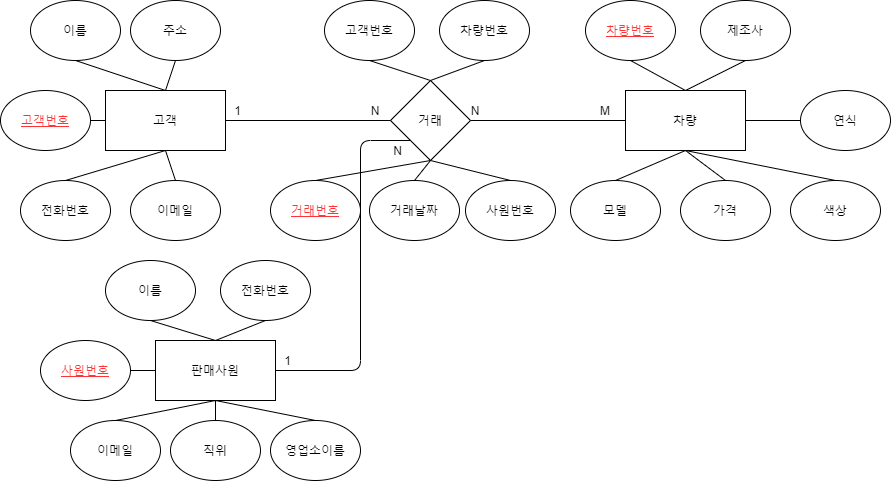

The diagram above was exported from draw.io. Its source (the exported page's mxGraphModel, read from the mxfile embedded in the PNG):
<mxGraphModel dx="694" dy="704" grid="1" gridSize="10" guides="1" tooltips="1" connect="1" arrows="1" fold="1" page="1" pageScale="1" pageWidth="827" pageHeight="1169" math="0" shadow="0">
  <root>
    <mxCell id="0" />
    <mxCell id="1" parent="0" />
    <mxCell id="NmZPyDty5OraVDFAaMDz-1" value="차량" style="rounded=0;whiteSpace=wrap;html=1;" vertex="1" parent="1">
      <mxGeometry x="625" y="160" width="120" height="60" as="geometry" />
    </mxCell>
    <mxCell id="NmZPyDty5OraVDFAaMDz-2" value="고객" style="rounded=0;whiteSpace=wrap;html=1;" vertex="1" parent="1">
      <mxGeometry x="105" y="160" width="120" height="60" as="geometry" />
    </mxCell>
    <mxCell id="NmZPyDty5OraVDFAaMDz-3" value="&lt;font color=&quot;#ff3333&quot;&gt;&lt;u&gt;차량번호&lt;/u&gt;&lt;/font&gt;" style="ellipse;whiteSpace=wrap;html=1;" vertex="1" parent="1">
      <mxGeometry x="585" y="70" width="90" height="60" as="geometry" />
    </mxCell>
    <mxCell id="NmZPyDty5OraVDFAaMDz-4" value="제조사" style="ellipse;whiteSpace=wrap;html=1;" vertex="1" parent="1">
      <mxGeometry x="700" y="70" width="90" height="60" as="geometry" />
    </mxCell>
    <mxCell id="NmZPyDty5OraVDFAaMDz-5" value="연식" style="ellipse;whiteSpace=wrap;html=1;" vertex="1" parent="1">
      <mxGeometry x="800" y="160" width="90" height="60" as="geometry" />
    </mxCell>
    <mxCell id="NmZPyDty5OraVDFAaMDz-6" value="모델" style="ellipse;whiteSpace=wrap;html=1;" vertex="1" parent="1">
      <mxGeometry x="570" y="250" width="90" height="60" as="geometry" />
    </mxCell>
    <mxCell id="NmZPyDty5OraVDFAaMDz-7" value="가격" style="ellipse;whiteSpace=wrap;html=1;" vertex="1" parent="1">
      <mxGeometry x="680" y="250" width="90" height="60" as="geometry" />
    </mxCell>
    <mxCell id="NmZPyDty5OraVDFAaMDz-8" value="색상" style="ellipse;whiteSpace=wrap;html=1;" vertex="1" parent="1">
      <mxGeometry x="790" y="250" width="90" height="60" as="geometry" />
    </mxCell>
    <mxCell id="NmZPyDty5OraVDFAaMDz-9" value="&lt;font color=&quot;#ff3333&quot;&gt;고객번호&lt;/font&gt;" style="ellipse;whiteSpace=wrap;html=1;fontStyle=4" vertex="1" parent="1">
      <mxGeometry y="160" width="90" height="60" as="geometry" />
    </mxCell>
    <mxCell id="NmZPyDty5OraVDFAaMDz-10" value="이름" style="ellipse;whiteSpace=wrap;html=1;" vertex="1" parent="1">
      <mxGeometry x="30" y="70" width="90" height="60" as="geometry" />
    </mxCell>
    <mxCell id="NmZPyDty5OraVDFAaMDz-11" value="주소" style="ellipse;whiteSpace=wrap;html=1;" vertex="1" parent="1">
      <mxGeometry x="130" y="70" width="90" height="60" as="geometry" />
    </mxCell>
    <mxCell id="NmZPyDty5OraVDFAaMDz-12" value="전화번호" style="ellipse;whiteSpace=wrap;html=1;" vertex="1" parent="1">
      <mxGeometry x="20" y="250" width="90" height="60" as="geometry" />
    </mxCell>
    <mxCell id="NmZPyDty5OraVDFAaMDz-13" value="이메일" style="ellipse;whiteSpace=wrap;html=1;" vertex="1" parent="1">
      <mxGeometry x="130" y="250" width="90" height="60" as="geometry" />
    </mxCell>
    <mxCell id="NmZPyDty5OraVDFAaMDz-14" value="거래" style="rhombus;whiteSpace=wrap;html=1;" vertex="1" parent="1">
      <mxGeometry x="390" y="150" width="80" height="80" as="geometry" />
    </mxCell>
    <mxCell id="NmZPyDty5OraVDFAaMDz-15" value="" style="endArrow=none;html=1;entryX=1;entryY=0.5;entryDx=0;entryDy=0;exitX=0;exitY=0.5;exitDx=0;exitDy=0;" edge="1" parent="1" source="NmZPyDty5OraVDFAaMDz-14" target="NmZPyDty5OraVDFAaMDz-2">
      <mxGeometry width="50" height="50" relative="1" as="geometry">
        <mxPoint x="390" y="390" as="sourcePoint" />
        <mxPoint x="440" y="340" as="targetPoint" />
      </mxGeometry>
    </mxCell>
    <mxCell id="NmZPyDty5OraVDFAaMDz-16" value="" style="endArrow=none;html=1;entryX=1;entryY=0.5;entryDx=0;entryDy=0;exitX=0;exitY=0.5;exitDx=0;exitDy=0;" edge="1" parent="1" source="NmZPyDty5OraVDFAaMDz-1" target="NmZPyDty5OraVDFAaMDz-14">
      <mxGeometry width="50" height="50" relative="1" as="geometry">
        <mxPoint x="410" y="390" as="sourcePoint" />
        <mxPoint x="440" y="190" as="targetPoint" />
      </mxGeometry>
    </mxCell>
    <mxCell id="NmZPyDty5OraVDFAaMDz-17" value="" style="endArrow=none;html=1;entryX=1;entryY=0.5;entryDx=0;entryDy=0;exitX=0;exitY=0.5;exitDx=0;exitDy=0;" edge="1" parent="1" source="NmZPyDty5OraVDFAaMDz-2" target="NmZPyDty5OraVDFAaMDz-9">
      <mxGeometry width="50" height="50" relative="1" as="geometry">
        <mxPoint x="370" y="390" as="sourcePoint" />
        <mxPoint x="420" y="340" as="targetPoint" />
      </mxGeometry>
    </mxCell>
    <mxCell id="NmZPyDty5OraVDFAaMDz-18" value="" style="endArrow=none;html=1;entryX=0.5;entryY=1;entryDx=0;entryDy=0;exitX=0.5;exitY=0;exitDx=0;exitDy=0;" edge="1" parent="1" source="NmZPyDty5OraVDFAaMDz-2" target="NmZPyDty5OraVDFAaMDz-10">
      <mxGeometry width="50" height="50" relative="1" as="geometry">
        <mxPoint x="175" y="170" as="sourcePoint" />
        <mxPoint x="75" y="140" as="targetPoint" />
      </mxGeometry>
    </mxCell>
    <mxCell id="NmZPyDty5OraVDFAaMDz-19" value="" style="endArrow=none;html=1;entryX=0.5;entryY=1;entryDx=0;entryDy=0;exitX=0.5;exitY=0;exitDx=0;exitDy=0;" edge="1" parent="1" source="NmZPyDty5OraVDFAaMDz-2" target="NmZPyDty5OraVDFAaMDz-11">
      <mxGeometry width="50" height="50" relative="1" as="geometry">
        <mxPoint x="175" y="170" as="sourcePoint" />
        <mxPoint x="175" y="140" as="targetPoint" />
      </mxGeometry>
    </mxCell>
    <mxCell id="NmZPyDty5OraVDFAaMDz-20" value="" style="endArrow=none;html=1;entryX=0.5;entryY=1;entryDx=0;entryDy=0;exitX=0.5;exitY=0;exitDx=0;exitDy=0;" edge="1" parent="1" source="NmZPyDty5OraVDFAaMDz-12" target="NmZPyDty5OraVDFAaMDz-2">
      <mxGeometry width="50" height="50" relative="1" as="geometry">
        <mxPoint x="175" y="170" as="sourcePoint" />
        <mxPoint x="275" y="140" as="targetPoint" />
      </mxGeometry>
    </mxCell>
    <mxCell id="NmZPyDty5OraVDFAaMDz-21" value="" style="endArrow=none;html=1;entryX=0.5;entryY=1;entryDx=0;entryDy=0;exitX=0.5;exitY=0;exitDx=0;exitDy=0;" edge="1" parent="1" source="NmZPyDty5OraVDFAaMDz-13" target="NmZPyDty5OraVDFAaMDz-2">
      <mxGeometry width="50" height="50" relative="1" as="geometry">
        <mxPoint x="75" y="260" as="sourcePoint" />
        <mxPoint x="175" y="230" as="targetPoint" />
      </mxGeometry>
    </mxCell>
    <mxCell id="NmZPyDty5OraVDFAaMDz-22" value="" style="endArrow=none;html=1;entryX=0.5;entryY=1;entryDx=0;entryDy=0;exitX=0.5;exitY=0;exitDx=0;exitDy=0;" edge="1" parent="1" source="NmZPyDty5OraVDFAaMDz-1" target="NmZPyDty5OraVDFAaMDz-3">
      <mxGeometry width="50" height="50" relative="1" as="geometry">
        <mxPoint x="405" y="260" as="sourcePoint" />
        <mxPoint x="305" y="230" as="targetPoint" />
      </mxGeometry>
    </mxCell>
    <mxCell id="NmZPyDty5OraVDFAaMDz-23" value="" style="endArrow=none;html=1;entryX=0.5;entryY=1;entryDx=0;entryDy=0;exitX=0.5;exitY=0;exitDx=0;exitDy=0;" edge="1" parent="1" source="NmZPyDty5OraVDFAaMDz-1" target="NmZPyDty5OraVDFAaMDz-4">
      <mxGeometry width="50" height="50" relative="1" as="geometry">
        <mxPoint x="695" y="170" as="sourcePoint" />
        <mxPoint x="595" y="140" as="targetPoint" />
      </mxGeometry>
    </mxCell>
    <mxCell id="NmZPyDty5OraVDFAaMDz-24" value="" style="endArrow=none;html=1;entryX=0;entryY=0.5;entryDx=0;entryDy=0;exitX=1;exitY=0.5;exitDx=0;exitDy=0;" edge="1" parent="1" source="NmZPyDty5OraVDFAaMDz-1" target="NmZPyDty5OraVDFAaMDz-5">
      <mxGeometry width="50" height="50" relative="1" as="geometry">
        <mxPoint x="695" y="170" as="sourcePoint" />
        <mxPoint x="695" y="140" as="targetPoint" />
      </mxGeometry>
    </mxCell>
    <mxCell id="NmZPyDty5OraVDFAaMDz-25" value="" style="endArrow=none;html=1;entryX=0.5;entryY=1;entryDx=0;entryDy=0;exitX=0.5;exitY=0;exitDx=0;exitDy=0;" edge="1" parent="1" source="NmZPyDty5OraVDFAaMDz-6" target="NmZPyDty5OraVDFAaMDz-1">
      <mxGeometry width="50" height="50" relative="1" as="geometry">
        <mxPoint x="695" y="170" as="sourcePoint" />
        <mxPoint x="795" y="140" as="targetPoint" />
      </mxGeometry>
    </mxCell>
    <mxCell id="NmZPyDty5OraVDFAaMDz-26" value="" style="endArrow=none;html=1;entryX=0.5;entryY=1;entryDx=0;entryDy=0;exitX=0.5;exitY=0;exitDx=0;exitDy=0;" edge="1" parent="1" source="NmZPyDty5OraVDFAaMDz-7" target="NmZPyDty5OraVDFAaMDz-1">
      <mxGeometry width="50" height="50" relative="1" as="geometry">
        <mxPoint x="595" y="260" as="sourcePoint" />
        <mxPoint x="695" y="230" as="targetPoint" />
      </mxGeometry>
    </mxCell>
    <mxCell id="NmZPyDty5OraVDFAaMDz-27" value="" style="endArrow=none;html=1;entryX=0.5;entryY=1;entryDx=0;entryDy=0;exitX=0.5;exitY=0;exitDx=0;exitDy=0;" edge="1" parent="1" source="NmZPyDty5OraVDFAaMDz-8" target="NmZPyDty5OraVDFAaMDz-1">
      <mxGeometry width="50" height="50" relative="1" as="geometry">
        <mxPoint x="695" y="260" as="sourcePoint" />
        <mxPoint x="695" y="230" as="targetPoint" />
      </mxGeometry>
    </mxCell>
    <mxCell id="NmZPyDty5OraVDFAaMDz-28" value="N" style="text;html=1;strokeColor=none;fillColor=none;align=center;verticalAlign=middle;whiteSpace=wrap;rounded=0;" vertex="1" parent="1">
      <mxGeometry x="365" y="170" width="20" height="20" as="geometry" />
    </mxCell>
    <mxCell id="NmZPyDty5OraVDFAaMDz-29" value="M" style="text;html=1;strokeColor=none;fillColor=none;align=center;verticalAlign=middle;whiteSpace=wrap;rounded=0;" vertex="1" parent="1">
      <mxGeometry x="585" y="170" width="40" height="20" as="geometry" />
    </mxCell>
    <mxCell id="NmZPyDty5OraVDFAaMDz-30" value="거래번호" style="ellipse;whiteSpace=wrap;html=1;fontColor=#FF3333;fontStyle=4" vertex="1" parent="1">
      <mxGeometry x="270" y="250" width="90" height="60" as="geometry" />
    </mxCell>
    <mxCell id="NmZPyDty5OraVDFAaMDz-31" value="거래날짜" style="ellipse;whiteSpace=wrap;html=1;" vertex="1" parent="1">
      <mxGeometry x="369" y="250" width="90" height="60" as="geometry" />
    </mxCell>
    <mxCell id="NmZPyDty5OraVDFAaMDz-32" value="" style="endArrow=none;html=1;entryX=0.5;entryY=1;entryDx=0;entryDy=0;exitX=0.5;exitY=0;exitDx=0;exitDy=0;" edge="1" parent="1" source="NmZPyDty5OraVDFAaMDz-30" target="NmZPyDty5OraVDFAaMDz-14">
      <mxGeometry width="50" height="50" relative="1" as="geometry">
        <mxPoint x="350" y="250" as="sourcePoint" />
        <mxPoint x="485" y="340" as="targetPoint" />
      </mxGeometry>
    </mxCell>
    <mxCell id="NmZPyDty5OraVDFAaMDz-33" value="" style="endArrow=none;html=1;entryX=0.5;entryY=1;entryDx=0;entryDy=0;exitX=0.5;exitY=0;exitDx=0;exitDy=0;" edge="1" parent="1" source="NmZPyDty5OraVDFAaMDz-31" target="NmZPyDty5OraVDFAaMDz-14">
      <mxGeometry width="50" height="50" relative="1" as="geometry">
        <mxPoint x="360" y="260" as="sourcePoint" />
        <mxPoint x="435" y="240" as="targetPoint" />
      </mxGeometry>
    </mxCell>
    <mxCell id="NmZPyDty5OraVDFAaMDz-34" value="판매사원" style="rounded=0;whiteSpace=wrap;html=1;" vertex="1" parent="1">
      <mxGeometry x="155" y="410" width="120" height="60" as="geometry" />
    </mxCell>
    <mxCell id="NmZPyDty5OraVDFAaMDz-35" value="&lt;font&gt;고객번호&lt;/font&gt;" style="ellipse;whiteSpace=wrap;html=1;fontStyle=0;" vertex="1" parent="1">
      <mxGeometry x="324" y="70" width="90" height="60" as="geometry" />
    </mxCell>
    <mxCell id="NmZPyDty5OraVDFAaMDz-36" value="&lt;font&gt;&lt;span&gt;차량번호&lt;/span&gt;&lt;/font&gt;" style="ellipse;whiteSpace=wrap;html=1;fontStyle=0" vertex="1" parent="1">
      <mxGeometry x="439" y="70" width="90" height="60" as="geometry" />
    </mxCell>
    <mxCell id="NmZPyDty5OraVDFAaMDz-37" value="" style="endArrow=none;html=1;entryX=0.5;entryY=1;entryDx=0;entryDy=0;exitX=0.5;exitY=0;exitDx=0;exitDy=0;" edge="1" parent="1" source="NmZPyDty5OraVDFAaMDz-14" target="NmZPyDty5OraVDFAaMDz-35">
      <mxGeometry width="50" height="50" relative="1" as="geometry">
        <mxPoint x="435" y="390" as="sourcePoint" />
        <mxPoint x="485" y="340" as="targetPoint" />
      </mxGeometry>
    </mxCell>
    <mxCell id="NmZPyDty5OraVDFAaMDz-38" value="" style="endArrow=none;html=1;entryX=0.5;entryY=1;entryDx=0;entryDy=0;exitX=0.5;exitY=0;exitDx=0;exitDy=0;" edge="1" parent="1" source="NmZPyDty5OraVDFAaMDz-14" target="NmZPyDty5OraVDFAaMDz-36">
      <mxGeometry width="50" height="50" relative="1" as="geometry">
        <mxPoint x="435" y="160" as="sourcePoint" />
        <mxPoint x="440" y="140" as="targetPoint" />
      </mxGeometry>
    </mxCell>
    <mxCell id="NmZPyDty5OraVDFAaMDz-39" value="1" style="text;html=1;strokeColor=none;fillColor=none;align=center;verticalAlign=middle;whiteSpace=wrap;rounded=0;" vertex="1" parent="1">
      <mxGeometry x="225" y="170" width="25" height="20" as="geometry" />
    </mxCell>
    <mxCell id="NmZPyDty5OraVDFAaMDz-40" value="N" style="text;html=1;strokeColor=none;fillColor=none;align=center;verticalAlign=middle;whiteSpace=wrap;rounded=0;" vertex="1" parent="1">
      <mxGeometry x="465" y="170" width="20" height="20" as="geometry" />
    </mxCell>
    <mxCell id="NmZPyDty5OraVDFAaMDz-41" value="&lt;font color=&quot;#ff3333&quot;&gt;사원번호&lt;/font&gt;" style="ellipse;whiteSpace=wrap;html=1;fontStyle=4" vertex="1" parent="1">
      <mxGeometry x="40" y="410" width="90" height="60" as="geometry" />
    </mxCell>
    <mxCell id="NmZPyDty5OraVDFAaMDz-42" value="이름" style="ellipse;whiteSpace=wrap;html=1;" vertex="1" parent="1">
      <mxGeometry x="105" y="330" width="90" height="60" as="geometry" />
    </mxCell>
    <mxCell id="NmZPyDty5OraVDFAaMDz-43" value="전화번호" style="ellipse;whiteSpace=wrap;html=1;" vertex="1" parent="1">
      <mxGeometry x="220" y="330" width="90" height="60" as="geometry" />
    </mxCell>
    <mxCell id="NmZPyDty5OraVDFAaMDz-44" value="이메일" style="ellipse;whiteSpace=wrap;html=1;" vertex="1" parent="1">
      <mxGeometry x="70" y="490" width="90" height="60" as="geometry" />
    </mxCell>
    <mxCell id="NmZPyDty5OraVDFAaMDz-45" value="직위" style="ellipse;whiteSpace=wrap;html=1;" vertex="1" parent="1">
      <mxGeometry x="170" y="490" width="90" height="60" as="geometry" />
    </mxCell>
    <mxCell id="NmZPyDty5OraVDFAaMDz-46" value="영업소이름" style="ellipse;whiteSpace=wrap;html=1;" vertex="1" parent="1">
      <mxGeometry x="270" y="490" width="90" height="60" as="geometry" />
    </mxCell>
    <mxCell id="NmZPyDty5OraVDFAaMDz-47" value="" style="endArrow=none;html=1;fontColor=#FF3333;entryX=1;entryY=0.5;entryDx=0;entryDy=0;exitX=0;exitY=0.5;exitDx=0;exitDy=0;" edge="1" parent="1" source="NmZPyDty5OraVDFAaMDz-34" target="NmZPyDty5OraVDFAaMDz-41">
      <mxGeometry width="50" height="50" relative="1" as="geometry">
        <mxPoint x="390" y="390" as="sourcePoint" />
        <mxPoint x="440" y="340" as="targetPoint" />
      </mxGeometry>
    </mxCell>
    <mxCell id="NmZPyDty5OraVDFAaMDz-48" value="" style="endArrow=none;html=1;fontColor=#FF3333;entryX=0.5;entryY=1;entryDx=0;entryDy=0;exitX=0.5;exitY=0;exitDx=0;exitDy=0;" edge="1" parent="1" source="NmZPyDty5OraVDFAaMDz-34" target="NmZPyDty5OraVDFAaMDz-42">
      <mxGeometry width="50" height="50" relative="1" as="geometry">
        <mxPoint x="210" y="410" as="sourcePoint" />
        <mxPoint x="125" y="400" as="targetPoint" />
      </mxGeometry>
    </mxCell>
    <mxCell id="NmZPyDty5OraVDFAaMDz-49" value="" style="endArrow=none;html=1;fontColor=#FF3333;entryX=0.5;entryY=1;entryDx=0;entryDy=0;exitX=0.5;exitY=0;exitDx=0;exitDy=0;" edge="1" parent="1" source="NmZPyDty5OraVDFAaMDz-34" target="NmZPyDty5OraVDFAaMDz-43">
      <mxGeometry width="50" height="50" relative="1" as="geometry">
        <mxPoint x="225" y="420" as="sourcePoint" />
        <mxPoint x="225" y="400" as="targetPoint" />
      </mxGeometry>
    </mxCell>
    <mxCell id="NmZPyDty5OraVDFAaMDz-50" value="" style="endArrow=none;html=1;fontColor=#FF3333;entryX=0.5;entryY=1;entryDx=0;entryDy=0;exitX=0.5;exitY=0;exitDx=0;exitDy=0;" edge="1" parent="1" source="NmZPyDty5OraVDFAaMDz-44" target="NmZPyDty5OraVDFAaMDz-34">
      <mxGeometry width="50" height="50" relative="1" as="geometry">
        <mxPoint x="225" y="420" as="sourcePoint" />
        <mxPoint x="325" y="400" as="targetPoint" />
      </mxGeometry>
    </mxCell>
    <mxCell id="NmZPyDty5OraVDFAaMDz-51" value="" style="endArrow=none;html=1;fontColor=#FF3333;entryX=0.5;entryY=1;entryDx=0;entryDy=0;exitX=0.5;exitY=0;exitDx=0;exitDy=0;" edge="1" parent="1" source="NmZPyDty5OraVDFAaMDz-45" target="NmZPyDty5OraVDFAaMDz-34">
      <mxGeometry width="50" height="50" relative="1" as="geometry">
        <mxPoint x="125" y="500" as="sourcePoint" />
        <mxPoint x="225" y="480" as="targetPoint" />
      </mxGeometry>
    </mxCell>
    <mxCell id="NmZPyDty5OraVDFAaMDz-52" value="" style="endArrow=none;html=1;fontColor=#FF3333;entryX=0.5;entryY=1;entryDx=0;entryDy=0;exitX=0.5;exitY=0;exitDx=0;exitDy=0;" edge="1" parent="1" source="NmZPyDty5OraVDFAaMDz-46" target="NmZPyDty5OraVDFAaMDz-34">
      <mxGeometry width="50" height="50" relative="1" as="geometry">
        <mxPoint x="225" y="500" as="sourcePoint" />
        <mxPoint x="225" y="480" as="targetPoint" />
      </mxGeometry>
    </mxCell>
    <mxCell id="NmZPyDty5OraVDFAaMDz-53" value="사원번호" style="ellipse;whiteSpace=wrap;html=1;" vertex="1" parent="1">
      <mxGeometry x="465" y="250" width="90" height="60" as="geometry" />
    </mxCell>
    <mxCell id="NmZPyDty5OraVDFAaMDz-54" value="" style="endArrow=none;html=1;entryX=0.5;entryY=1;entryDx=0;entryDy=0;exitX=0.5;exitY=0;exitDx=0;exitDy=0;" edge="1" parent="1" source="NmZPyDty5OraVDFAaMDz-53" target="NmZPyDty5OraVDFAaMDz-14">
      <mxGeometry width="50" height="50" relative="1" as="geometry">
        <mxPoint x="404" y="260" as="sourcePoint" />
        <mxPoint x="440" y="240" as="targetPoint" />
      </mxGeometry>
    </mxCell>
    <mxCell id="NmZPyDty5OraVDFAaMDz-55" value="" style="endArrow=none;html=1;fontColor=#FF3333;entryX=0;entryY=1;entryDx=0;entryDy=0;exitX=1;exitY=0.5;exitDx=0;exitDy=0;" edge="1" parent="1" source="NmZPyDty5OraVDFAaMDz-34" target="NmZPyDty5OraVDFAaMDz-14">
      <mxGeometry width="50" height="50" relative="1" as="geometry">
        <mxPoint x="390" y="390" as="sourcePoint" />
        <mxPoint x="440" y="340" as="targetPoint" />
        <Array as="points">
          <mxPoint x="360" y="440" />
          <mxPoint x="360" y="210" />
        </Array>
      </mxGeometry>
    </mxCell>
    <mxCell id="NmZPyDty5OraVDFAaMDz-56" value="1" style="text;html=1;strokeColor=none;fillColor=none;align=center;verticalAlign=middle;whiteSpace=wrap;rounded=0;" vertex="1" parent="1">
      <mxGeometry x="275" y="420" width="25" height="20" as="geometry" />
    </mxCell>
    <mxCell id="NmZPyDty5OraVDFAaMDz-57" value="N" style="text;html=1;strokeColor=none;fillColor=none;align=center;verticalAlign=middle;whiteSpace=wrap;rounded=0;" vertex="1" parent="1">
      <mxGeometry x="385" y="210" width="25" height="20" as="geometry" />
    </mxCell>
  </root>
</mxGraphModel>